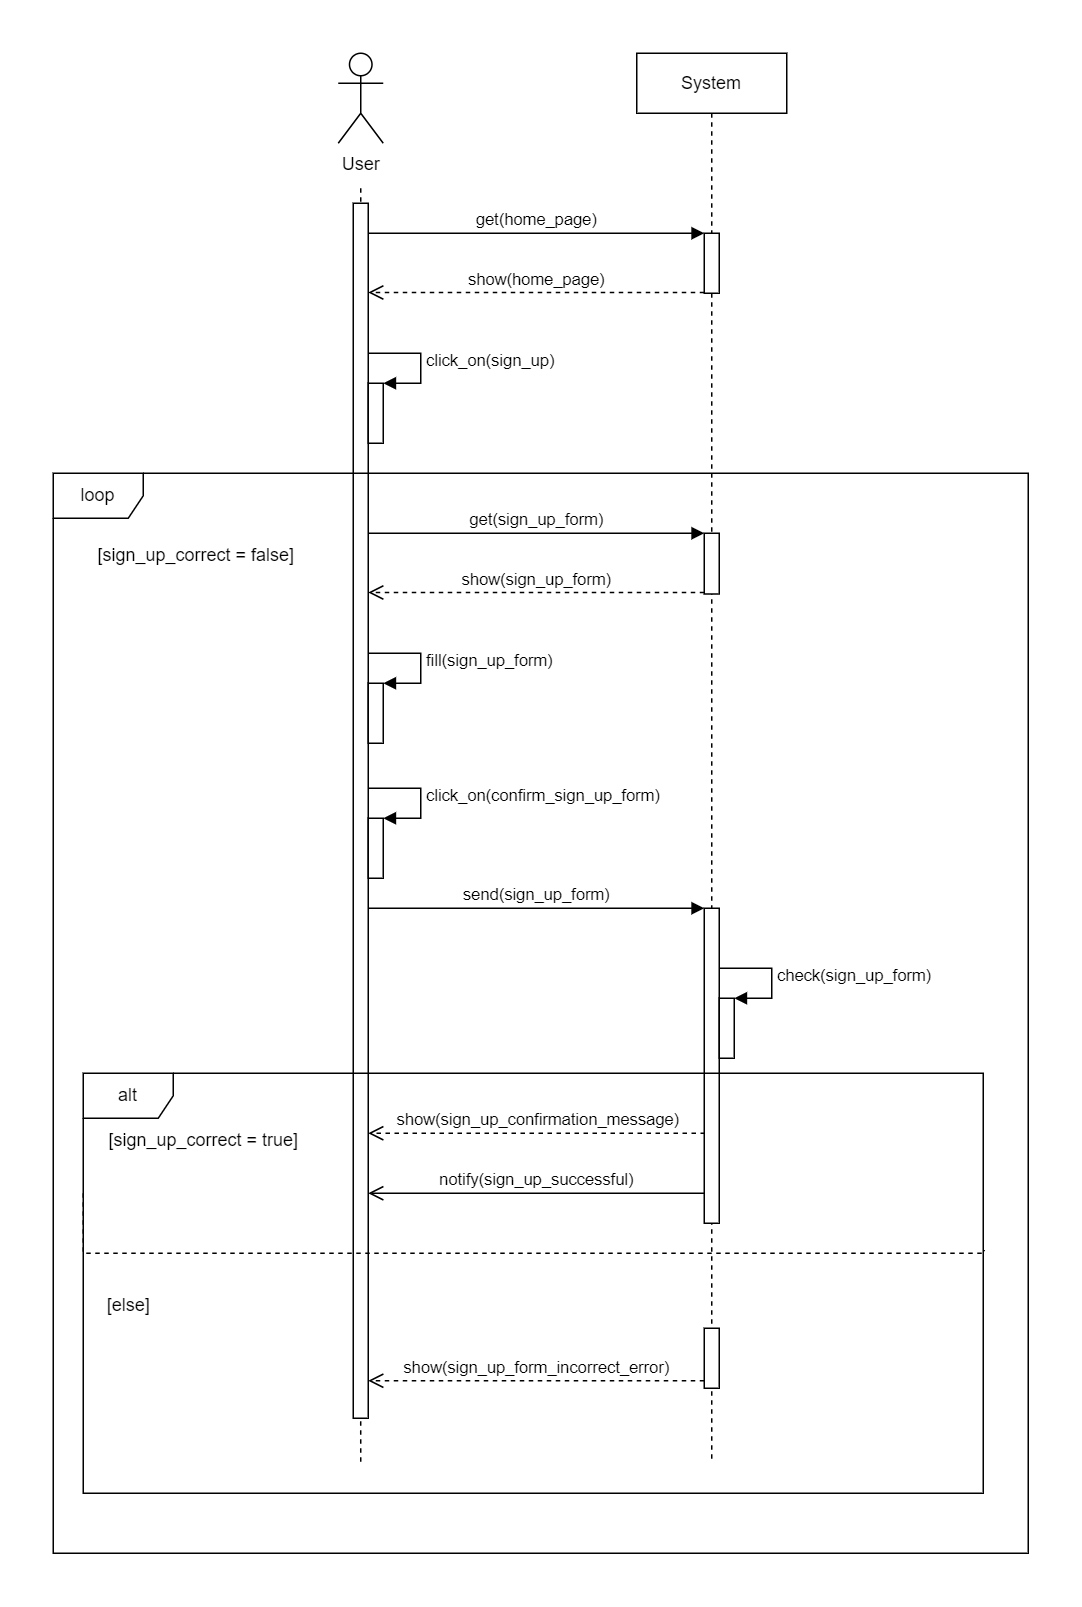

The diagram above was exported from draw.io. Its source (the exported page's mxGraphModel, read from the mxfile embedded in the PNG):
<mxGraphModel dx="2071" dy="618" grid="1" gridSize="10" guides="1" tooltips="1" connect="1" arrows="1" fold="1" page="1" pageScale="1" pageWidth="850" pageHeight="1100" math="0" shadow="0">
  <root>
    <mxCell id="0" />
    <mxCell id="1" parent="0" />
    <mxCell id="aM9ryv3xv72pqoxQDRHE-5" value="System" style="shape=umlLifeline;perimeter=lifelinePerimeter;whiteSpace=wrap;html=1;container=0;dropTarget=0;collapsible=0;recursiveResize=0;outlineConnect=0;portConstraint=eastwest;newEdgeStyle={&quot;edgeStyle&quot;:&quot;elbowEdgeStyle&quot;,&quot;elbow&quot;:&quot;vertical&quot;,&quot;curved&quot;:0,&quot;rounded&quot;:0};" parent="1" vertex="1">
      <mxGeometry x="-211" y="40" width="100" height="940" as="geometry" />
    </mxCell>
    <mxCell id="nptaaHiNhWAw_itvfStI-12" value="" style="html=1;points=[];perimeter=orthogonalPerimeter;outlineConnect=0;targetShapes=umlLifeline;portConstraint=eastwest;newEdgeStyle={&quot;edgeStyle&quot;:&quot;elbowEdgeStyle&quot;,&quot;elbow&quot;:&quot;vertical&quot;,&quot;curved&quot;:0,&quot;rounded&quot;:0};" parent="aM9ryv3xv72pqoxQDRHE-5" vertex="1">
      <mxGeometry x="45" y="120" width="10" height="40" as="geometry" />
    </mxCell>
    <mxCell id="8qDIzcbp9UlSqRc6U36w-16" value="" style="html=1;points=[];perimeter=orthogonalPerimeter;outlineConnect=0;targetShapes=umlLifeline;portConstraint=eastwest;newEdgeStyle={&quot;edgeStyle&quot;:&quot;elbowEdgeStyle&quot;,&quot;elbow&quot;:&quot;vertical&quot;,&quot;curved&quot;:0,&quot;rounded&quot;:0};" parent="aM9ryv3xv72pqoxQDRHE-5" vertex="1">
      <mxGeometry x="45" y="320" width="10" height="40.5" as="geometry" />
    </mxCell>
    <mxCell id="BReIoAsJ2aB_JfiInx-5-6" style="rounded=0;orthogonalLoop=1;jettySize=auto;html=1;dashed=1;endArrow=none;endFill=0;" parent="1" edge="1">
      <mxGeometry relative="1" as="geometry">
        <mxPoint x="-395" y="980" as="targetPoint" />
        <mxPoint x="-395.5" y="460" as="sourcePoint" />
      </mxGeometry>
    </mxCell>
    <mxCell id="BReIoAsJ2aB_JfiInx-5-2" value="User" style="shape=umlActor;verticalLabelPosition=bottom;verticalAlign=top;html=1;outlineConnect=0;" parent="1" vertex="1">
      <mxGeometry x="-410" y="40" width="30" height="60" as="geometry" />
    </mxCell>
    <mxCell id="nptaaHiNhWAw_itvfStI-1" value="" style="rounded=0;orthogonalLoop=1;jettySize=auto;html=1;dashed=1;endArrow=none;endFill=0;" parent="1" target="aM9ryv3xv72pqoxQDRHE-6" edge="1">
      <mxGeometry relative="1" as="geometry">
        <mxPoint x="-395.5" y="370" as="targetPoint" />
        <mxPoint x="-395" y="130" as="sourcePoint" />
      </mxGeometry>
    </mxCell>
    <mxCell id="aM9ryv3xv72pqoxQDRHE-6" value="" style="html=1;points=[];perimeter=orthogonalPerimeter;outlineConnect=0;targetShapes=umlLifeline;portConstraint=eastwest;newEdgeStyle={&quot;edgeStyle&quot;:&quot;elbowEdgeStyle&quot;,&quot;elbow&quot;:&quot;vertical&quot;,&quot;curved&quot;:0,&quot;rounded&quot;:0};" parent="1" vertex="1">
      <mxGeometry x="-400" y="140" width="10" height="810" as="geometry" />
    </mxCell>
    <mxCell id="nptaaHiNhWAw_itvfStI-8" value="get(home_page)" style="html=1;verticalAlign=bottom;endArrow=block;edgeStyle=elbowEdgeStyle;elbow=vertical;curved=0;rounded=0;" parent="1" source="aM9ryv3xv72pqoxQDRHE-6" target="nptaaHiNhWAw_itvfStI-12" edge="1">
      <mxGeometry relative="1" as="geometry">
        <mxPoint x="-380" y="160" as="sourcePoint" />
        <Array as="points">
          <mxPoint x="-256" y="160" />
        </Array>
        <mxPoint x="-230" y="160" as="targetPoint" />
      </mxGeometry>
    </mxCell>
    <mxCell id="nptaaHiNhWAw_itvfStI-9" value="show(home_page)" style="html=1;verticalAlign=bottom;endArrow=open;dashed=1;endSize=8;edgeStyle=elbowEdgeStyle;elbow=horizontal;curved=0;rounded=0;" parent="1" source="nptaaHiNhWAw_itvfStI-12" target="aM9ryv3xv72pqoxQDRHE-6" edge="1">
      <mxGeometry relative="1" as="geometry">
        <mxPoint x="-390" y="199.5" as="targetPoint" />
        <Array as="points">
          <mxPoint x="-295" y="199.5" />
        </Array>
        <mxPoint x="-230" y="200" as="sourcePoint" />
      </mxGeometry>
    </mxCell>
    <mxCell id="nptaaHiNhWAw_itvfStI-29" value="" style="html=1;points=[[0,0,0,0,5],[0,1,0,0,-5],[1,0,0,0,5],[1,1,0,0,-5]];perimeter=orthogonalPerimeter;outlineConnect=0;targetShapes=umlLifeline;portConstraint=eastwest;newEdgeStyle={&quot;curved&quot;:0,&quot;rounded&quot;:0};" parent="1" vertex="1">
      <mxGeometry x="-390" y="460" width="10" height="40" as="geometry" />
    </mxCell>
    <mxCell id="nptaaHiNhWAw_itvfStI-30" value="fill(sign_up_form)" style="html=1;align=left;spacingLeft=2;endArrow=block;rounded=0;edgeStyle=orthogonalEdgeStyle;curved=0;rounded=0;" parent="1" edge="1">
      <mxGeometry relative="1" as="geometry">
        <mxPoint x="-390" y="440" as="sourcePoint" />
        <Array as="points">
          <mxPoint x="-355" y="440" />
          <mxPoint x="-355" y="460" />
          <mxPoint x="-380" y="460" />
        </Array>
        <mxPoint x="-380" y="460" as="targetPoint" />
      </mxGeometry>
    </mxCell>
    <mxCell id="8qDIzcbp9UlSqRc6U36w-4" value="send(sign_up_form)" style="html=1;verticalAlign=bottom;endArrow=block;edgeStyle=elbowEdgeStyle;elbow=vertical;curved=0;rounded=0;" parent="1" target="8qDIzcbp9UlSqRc6U36w-5" edge="1">
      <mxGeometry relative="1" as="geometry">
        <mxPoint x="-390" y="610" as="sourcePoint" />
        <Array as="points">
          <mxPoint x="-256" y="610" />
        </Array>
        <mxPoint x="-205" y="610" as="targetPoint" />
      </mxGeometry>
    </mxCell>
    <mxCell id="8qDIzcbp9UlSqRc6U36w-5" value="" style="html=1;points=[];perimeter=orthogonalPerimeter;outlineConnect=0;targetShapes=umlLifeline;portConstraint=eastwest;newEdgeStyle={&quot;edgeStyle&quot;:&quot;elbowEdgeStyle&quot;,&quot;elbow&quot;:&quot;vertical&quot;,&quot;curved&quot;:0,&quot;rounded&quot;:0};" parent="1" vertex="1">
      <mxGeometry x="-166" y="610" width="10" height="210" as="geometry" />
    </mxCell>
    <mxCell id="8qDIzcbp9UlSqRc6U36w-6" value="show(sign_up_confirmation_message)" style="html=1;verticalAlign=bottom;endArrow=open;dashed=1;endSize=8;elbow=horizontal;rounded=0;exitX=0.5;exitY=1;exitDx=0;exitDy=0;exitPerimeter=0;" parent="1" target="aM9ryv3xv72pqoxQDRHE-6" edge="1">
      <mxGeometry relative="1" as="geometry">
        <mxPoint x="-394.5" y="710" as="targetPoint" />
        <mxPoint x="-165.5" y="760" as="sourcePoint" />
      </mxGeometry>
    </mxCell>
    <mxCell id="8qDIzcbp9UlSqRc6U36w-7" value="" style="html=1;points=[[0,0,0,0,5],[0,1,0,0,-5],[1,0,0,0,5],[1,1,0,0,-5]];perimeter=orthogonalPerimeter;outlineConnect=0;targetShapes=umlLifeline;portConstraint=eastwest;newEdgeStyle={&quot;curved&quot;:0,&quot;rounded&quot;:0};" parent="1" vertex="1">
      <mxGeometry x="-156" y="670" width="10" height="40" as="geometry" />
    </mxCell>
    <mxCell id="8qDIzcbp9UlSqRc6U36w-8" value="check(sign_up_form)" style="html=1;align=left;spacingLeft=2;endArrow=block;rounded=0;edgeStyle=orthogonalEdgeStyle;curved=0;rounded=0;" parent="1" edge="1">
      <mxGeometry relative="1" as="geometry">
        <mxPoint x="-156" y="650" as="sourcePoint" />
        <Array as="points">
          <mxPoint x="-121" y="650" />
          <mxPoint x="-121" y="670" />
          <mxPoint x="-146" y="670" />
        </Array>
        <mxPoint x="-146" y="670" as="targetPoint" />
      </mxGeometry>
    </mxCell>
    <mxCell id="8qDIzcbp9UlSqRc6U36w-9" value="loop" style="shape=umlFrame;whiteSpace=wrap;html=1;pointerEvents=0;" parent="1" vertex="1">
      <mxGeometry x="-600" y="320" width="650" height="720" as="geometry" />
    </mxCell>
    <mxCell id="8qDIzcbp9UlSqRc6U36w-10" value="[sign_up_correct = false]" style="text;html=1;align=center;verticalAlign=middle;resizable=0;points=[];autosize=1;strokeColor=none;fillColor=none;" parent="1" vertex="1">
      <mxGeometry x="-580" y="360" width="150" height="30" as="geometry" />
    </mxCell>
    <mxCell id="8qDIzcbp9UlSqRc6U36w-11" value="alt" style="shape=umlFrame;whiteSpace=wrap;html=1;pointerEvents=0;" parent="1" vertex="1">
      <mxGeometry x="-580" y="720" width="600" height="280" as="geometry" />
    </mxCell>
    <mxCell id="8qDIzcbp9UlSqRc6U36w-12" value="[sign_up_correct = true]" style="text;html=1;align=center;verticalAlign=middle;resizable=0;points=[];autosize=1;strokeColor=none;fillColor=none;" parent="1" vertex="1">
      <mxGeometry x="-575" y="750" width="150" height="30" as="geometry" />
    </mxCell>
    <mxCell id="8qDIzcbp9UlSqRc6U36w-13" value="" style="html=1;points=[[0,0,0,0,5],[0,1,0,0,-5],[1,0,0,0,5],[1,1,0,0,-5]];perimeter=orthogonalPerimeter;outlineConnect=0;targetShapes=umlLifeline;portConstraint=eastwest;newEdgeStyle={&quot;curved&quot;:0,&quot;rounded&quot;:0};" parent="1" vertex="1">
      <mxGeometry x="-390" y="260" width="10" height="40" as="geometry" />
    </mxCell>
    <mxCell id="8qDIzcbp9UlSqRc6U36w-14" value="click_on(sign_up)" style="html=1;align=left;spacingLeft=2;endArrow=block;rounded=0;edgeStyle=orthogonalEdgeStyle;curved=0;rounded=0;" parent="1" edge="1">
      <mxGeometry relative="1" as="geometry">
        <mxPoint x="-390" y="240" as="sourcePoint" />
        <Array as="points">
          <mxPoint x="-355" y="240" />
          <mxPoint x="-355" y="260" />
          <mxPoint x="-380" y="260" />
        </Array>
        <mxPoint x="-380" y="260" as="targetPoint" />
      </mxGeometry>
    </mxCell>
    <mxCell id="8qDIzcbp9UlSqRc6U36w-15" value="get(sign_up_form)" style="html=1;verticalAlign=bottom;endArrow=block;edgeStyle=elbowEdgeStyle;elbow=vertical;curved=0;rounded=0;" parent="1" target="8qDIzcbp9UlSqRc6U36w-16" edge="1">
      <mxGeometry relative="1" as="geometry">
        <mxPoint x="-390" y="360" as="sourcePoint" />
        <Array as="points">
          <mxPoint x="-256" y="360" />
        </Array>
        <mxPoint x="-170" y="360" as="targetPoint" />
      </mxGeometry>
    </mxCell>
    <mxCell id="8qDIzcbp9UlSqRc6U36w-17" value="show(sign_up_form)" style="html=1;verticalAlign=bottom;endArrow=open;dashed=1;endSize=8;edgeStyle=elbowEdgeStyle;elbow=horizontal;curved=0;rounded=0;" parent="1" source="8qDIzcbp9UlSqRc6U36w-16" edge="1">
      <mxGeometry relative="1" as="geometry">
        <mxPoint x="-390" y="399.5" as="targetPoint" />
        <Array as="points">
          <mxPoint x="-285" y="399.5" />
        </Array>
        <mxPoint x="-195" y="400" as="sourcePoint" />
      </mxGeometry>
    </mxCell>
    <mxCell id="8qDIzcbp9UlSqRc6U36w-18" value="" style="html=1;points=[[0,0,0,0,5],[0,1,0,0,-5],[1,0,0,0,5],[1,1,0,0,-5]];perimeter=orthogonalPerimeter;outlineConnect=0;targetShapes=umlLifeline;portConstraint=eastwest;newEdgeStyle={&quot;curved&quot;:0,&quot;rounded&quot;:0};" parent="1" vertex="1">
      <mxGeometry x="-390" y="550" width="10" height="40" as="geometry" />
    </mxCell>
    <mxCell id="8qDIzcbp9UlSqRc6U36w-19" value="click_on(confirm_sign_up_form)" style="html=1;align=left;spacingLeft=2;endArrow=block;rounded=0;edgeStyle=orthogonalEdgeStyle;curved=0;rounded=0;" parent="1" edge="1">
      <mxGeometry relative="1" as="geometry">
        <mxPoint x="-390" y="530" as="sourcePoint" />
        <Array as="points">
          <mxPoint x="-355" y="530" />
          <mxPoint x="-355" y="550" />
          <mxPoint x="-380" y="550" />
        </Array>
        <mxPoint x="-380" y="550" as="targetPoint" />
      </mxGeometry>
    </mxCell>
    <mxCell id="8qDIzcbp9UlSqRc6U36w-21" value="" style="html=1;verticalAlign=bottom;endArrow=none;dashed=1;endSize=8;edgeStyle=elbowEdgeStyle;elbow=vertical;curved=0;rounded=0;endFill=0;entryX=1.001;entryY=0.421;entryDx=0;entryDy=0;entryPerimeter=0;" parent="1" target="8qDIzcbp9UlSqRc6U36w-11" edge="1">
      <mxGeometry relative="1" as="geometry">
        <mxPoint x="10" y="840" as="targetPoint" />
        <Array as="points">
          <mxPoint x="-310" y="840" />
        </Array>
        <mxPoint x="-580" y="800" as="sourcePoint" />
      </mxGeometry>
    </mxCell>
    <mxCell id="8qDIzcbp9UlSqRc6U36w-22" value="[else]" style="text;html=1;align=center;verticalAlign=middle;resizable=0;points=[];autosize=1;strokeColor=none;fillColor=none;" parent="1" vertex="1">
      <mxGeometry x="-575" y="860" width="50" height="30" as="geometry" />
    </mxCell>
    <mxCell id="8qDIzcbp9UlSqRc6U36w-23" value="" style="html=1;points=[];perimeter=orthogonalPerimeter;outlineConnect=0;targetShapes=umlLifeline;portConstraint=eastwest;newEdgeStyle={&quot;edgeStyle&quot;:&quot;elbowEdgeStyle&quot;,&quot;elbow&quot;:&quot;vertical&quot;,&quot;curved&quot;:0,&quot;rounded&quot;:0};" parent="1" vertex="1">
      <mxGeometry x="-166" y="890" width="10" height="40" as="geometry" />
    </mxCell>
    <mxCell id="8qDIzcbp9UlSqRc6U36w-24" value="show(sign_up_form_incorrect_error)" style="html=1;verticalAlign=bottom;endArrow=open;dashed=1;endSize=8;elbow=horizontal;rounded=0;" parent="1" target="aM9ryv3xv72pqoxQDRHE-6" edge="1">
      <mxGeometry relative="1" as="geometry">
        <mxPoint x="-390" y="895" as="targetPoint" />
        <mxPoint x="-166" y="925" as="sourcePoint" />
      </mxGeometry>
    </mxCell>
    <mxCell id="Nc-pVDf0IFAECOgpTmDB-3" value="notify(sign_up_successful)" style="html=1;verticalAlign=bottom;endArrow=open;endSize=8;elbow=horizontal;rounded=0;" parent="1" source="8qDIzcbp9UlSqRc6U36w-5" edge="1">
      <mxGeometry relative="1" as="geometry">
        <mxPoint x="-390" y="800" as="targetPoint" />
        <mxPoint x="-167.75" y="800" as="sourcePoint" />
      </mxGeometry>
    </mxCell>
  </root>
</mxGraphModel>